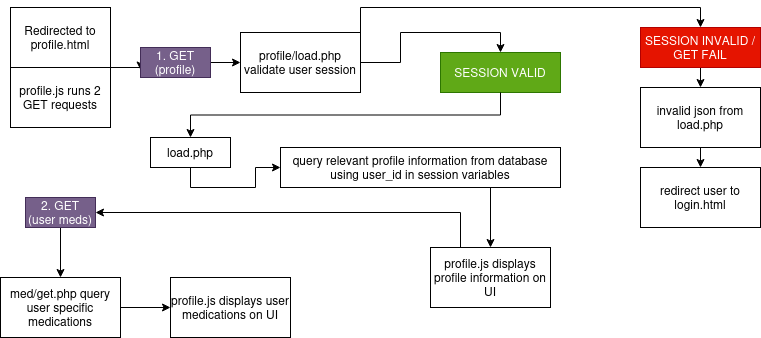

The diagram above was exported from draw.io. Its source (the exported page's mxGraphModel, read from the mxfile embedded in the PNG):
<mxGraphModel dx="1199" dy="1154" grid="1" gridSize="10" guides="1" tooltips="1" connect="1" arrows="1" fold="1" page="1" pageScale="1" pageWidth="850" pageHeight="1100" math="0" shadow="0">
  <root>
    <mxCell id="0" />
    <mxCell id="1" parent="0" />
    <mxCell id="q4S-XtYxy8vUVgV3NiRQ-4" value="Redirected to profile.html" style="rounded=0;whiteSpace=wrap;html=1;" vertex="1" parent="1">
      <mxGeometry x="40" y="30" width="100" height="60" as="geometry" />
    </mxCell>
    <mxCell id="q4S-XtYxy8vUVgV3NiRQ-9" style="edgeStyle=orthogonalEdgeStyle;rounded=0;orthogonalLoop=1;jettySize=auto;html=1;exitX=1;exitY=0;exitDx=0;exitDy=0;entryX=0;entryY=0.75;entryDx=0;entryDy=0;" edge="1" parent="1" source="q4S-XtYxy8vUVgV3NiRQ-6" target="q4S-XtYxy8vUVgV3NiRQ-8">
      <mxGeometry relative="1" as="geometry" />
    </mxCell>
    <mxCell id="q4S-XtYxy8vUVgV3NiRQ-6" value="profile.js runs 2 GET requests" style="rounded=0;whiteSpace=wrap;html=1;" vertex="1" parent="1">
      <mxGeometry x="40" y="90" width="100" height="60" as="geometry" />
    </mxCell>
    <mxCell id="q4S-XtYxy8vUVgV3NiRQ-14" style="edgeStyle=orthogonalEdgeStyle;rounded=0;orthogonalLoop=1;jettySize=auto;html=1;exitX=1;exitY=0.5;exitDx=0;exitDy=0;entryX=0.5;entryY=0;entryDx=0;entryDy=0;" edge="1" parent="1" source="q4S-XtYxy8vUVgV3NiRQ-7" target="q4S-XtYxy8vUVgV3NiRQ-13">
      <mxGeometry relative="1" as="geometry" />
    </mxCell>
    <mxCell id="q4S-XtYxy8vUVgV3NiRQ-15" style="edgeStyle=orthogonalEdgeStyle;rounded=0;orthogonalLoop=1;jettySize=auto;html=1;exitX=1;exitY=0;exitDx=0;exitDy=0;entryX=0.5;entryY=0;entryDx=0;entryDy=0;" edge="1" parent="1" source="q4S-XtYxy8vUVgV3NiRQ-7" target="q4S-XtYxy8vUVgV3NiRQ-12">
      <mxGeometry relative="1" as="geometry" />
    </mxCell>
    <mxCell id="q4S-XtYxy8vUVgV3NiRQ-7" value="profile/load.php validate user session" style="rounded=0;whiteSpace=wrap;html=1;" vertex="1" parent="1">
      <mxGeometry x="270" y="55" width="120" height="60" as="geometry" />
    </mxCell>
    <mxCell id="q4S-XtYxy8vUVgV3NiRQ-10" style="edgeStyle=orthogonalEdgeStyle;rounded=0;orthogonalLoop=1;jettySize=auto;html=1;exitX=1;exitY=0.5;exitDx=0;exitDy=0;entryX=0;entryY=0.5;entryDx=0;entryDy=0;" edge="1" parent="1" source="q4S-XtYxy8vUVgV3NiRQ-8" target="q4S-XtYxy8vUVgV3NiRQ-7">
      <mxGeometry relative="1" as="geometry" />
    </mxCell>
    <mxCell id="q4S-XtYxy8vUVgV3NiRQ-8" value="1. GET (profile)" style="rounded=0;whiteSpace=wrap;html=1;fillColor=#76608a;fontColor=#ffffff;strokeColor=#432D57;" vertex="1" parent="1">
      <mxGeometry x="170" y="70" width="70" height="30" as="geometry" />
    </mxCell>
    <mxCell id="q4S-XtYxy8vUVgV3NiRQ-22" style="edgeStyle=orthogonalEdgeStyle;rounded=0;orthogonalLoop=1;jettySize=auto;html=1;exitX=0.5;exitY=1;exitDx=0;exitDy=0;entryX=0.5;entryY=0;entryDx=0;entryDy=0;" edge="1" parent="1" source="q4S-XtYxy8vUVgV3NiRQ-11" target="q4S-XtYxy8vUVgV3NiRQ-21">
      <mxGeometry relative="1" as="geometry" />
    </mxCell>
    <mxCell id="q4S-XtYxy8vUVgV3NiRQ-11" value="invalid json from load.php" style="rounded=0;whiteSpace=wrap;html=1;" vertex="1" parent="1">
      <mxGeometry x="670" y="110" width="120" height="60" as="geometry" />
    </mxCell>
    <mxCell id="q4S-XtYxy8vUVgV3NiRQ-17" style="edgeStyle=orthogonalEdgeStyle;rounded=0;orthogonalLoop=1;jettySize=auto;html=1;exitX=0.5;exitY=1;exitDx=0;exitDy=0;" edge="1" parent="1" source="q4S-XtYxy8vUVgV3NiRQ-12">
      <mxGeometry relative="1" as="geometry">
        <mxPoint x="730" y="110" as="targetPoint" />
      </mxGeometry>
    </mxCell>
    <mxCell id="q4S-XtYxy8vUVgV3NiRQ-12" value="&lt;span&gt;SESSION INVALID / GET FAIL&lt;/span&gt;" style="rounded=0;whiteSpace=wrap;html=1;fillColor=#e51400;fontColor=#ffffff;strokeColor=#B20000;" vertex="1" parent="1">
      <mxGeometry x="670" y="50" width="120" height="40" as="geometry" />
    </mxCell>
    <mxCell id="q4S-XtYxy8vUVgV3NiRQ-20" style="edgeStyle=orthogonalEdgeStyle;rounded=0;orthogonalLoop=1;jettySize=auto;html=1;exitX=0.5;exitY=1;exitDx=0;exitDy=0;" edge="1" parent="1" source="q4S-XtYxy8vUVgV3NiRQ-23" target="q4S-XtYxy8vUVgV3NiRQ-18">
      <mxGeometry relative="1" as="geometry" />
    </mxCell>
    <mxCell id="q4S-XtYxy8vUVgV3NiRQ-13" value="&lt;span&gt;SESSION VALID&lt;/span&gt;" style="rounded=0;whiteSpace=wrap;html=1;fillColor=#60a917;fontColor=#ffffff;strokeColor=#2D7600;" vertex="1" parent="1">
      <mxGeometry x="470" y="75" width="120" height="40" as="geometry" />
    </mxCell>
    <mxCell id="q4S-XtYxy8vUVgV3NiRQ-31" style="edgeStyle=orthogonalEdgeStyle;rounded=0;orthogonalLoop=1;jettySize=auto;html=1;exitX=0.75;exitY=1;exitDx=0;exitDy=0;" edge="1" parent="1" source="q4S-XtYxy8vUVgV3NiRQ-18" target="q4S-XtYxy8vUVgV3NiRQ-25">
      <mxGeometry relative="1" as="geometry" />
    </mxCell>
    <mxCell id="q4S-XtYxy8vUVgV3NiRQ-18" value="query relevant profile information from database using user_id in session variables" style="rounded=0;whiteSpace=wrap;html=1;" vertex="1" parent="1">
      <mxGeometry x="310" y="170" width="280" height="40" as="geometry" />
    </mxCell>
    <mxCell id="q4S-XtYxy8vUVgV3NiRQ-21" value="redirect user to login.html" style="rounded=0;whiteSpace=wrap;html=1;" vertex="1" parent="1">
      <mxGeometry x="670" y="190" width="120" height="60" as="geometry" />
    </mxCell>
    <mxCell id="q4S-XtYxy8vUVgV3NiRQ-24" value="" style="edgeStyle=orthogonalEdgeStyle;rounded=0;orthogonalLoop=1;jettySize=auto;html=1;exitX=0.5;exitY=1;exitDx=0;exitDy=0;" edge="1" parent="1" source="q4S-XtYxy8vUVgV3NiRQ-13" target="q4S-XtYxy8vUVgV3NiRQ-23">
      <mxGeometry relative="1" as="geometry">
        <mxPoint x="530" y="115" as="sourcePoint" />
        <mxPoint x="310" y="200" as="targetPoint" />
      </mxGeometry>
    </mxCell>
    <mxCell id="q4S-XtYxy8vUVgV3NiRQ-23" value="load.php" style="rounded=0;whiteSpace=wrap;html=1;" vertex="1" parent="1">
      <mxGeometry x="180" y="160" width="80" height="30" as="geometry" />
    </mxCell>
    <mxCell id="q4S-XtYxy8vUVgV3NiRQ-32" style="edgeStyle=orthogonalEdgeStyle;rounded=0;orthogonalLoop=1;jettySize=auto;html=1;exitX=0.25;exitY=0;exitDx=0;exitDy=0;entryX=1;entryY=0.5;entryDx=0;entryDy=0;" edge="1" parent="1" source="q4S-XtYxy8vUVgV3NiRQ-25" target="q4S-XtYxy8vUVgV3NiRQ-27">
      <mxGeometry relative="1" as="geometry" />
    </mxCell>
    <mxCell id="q4S-XtYxy8vUVgV3NiRQ-25" value="profile.js displays profile information on UI " style="rounded=0;whiteSpace=wrap;html=1;" vertex="1" parent="1">
      <mxGeometry x="460" y="270" width="120" height="60" as="geometry" />
    </mxCell>
    <mxCell id="q4S-XtYxy8vUVgV3NiRQ-30" style="edgeStyle=orthogonalEdgeStyle;rounded=0;orthogonalLoop=1;jettySize=auto;html=1;exitX=0.5;exitY=1;exitDx=0;exitDy=0;entryX=0.5;entryY=0;entryDx=0;entryDy=0;" edge="1" parent="1" source="q4S-XtYxy8vUVgV3NiRQ-27" target="q4S-XtYxy8vUVgV3NiRQ-29">
      <mxGeometry relative="1" as="geometry" />
    </mxCell>
    <mxCell id="q4S-XtYxy8vUVgV3NiRQ-27" value="2. GET (user meds)" style="rounded=0;whiteSpace=wrap;html=1;fillColor=#76608a;fontColor=#ffffff;strokeColor=#432D57;" vertex="1" parent="1">
      <mxGeometry x="55" y="220" width="70" height="30" as="geometry" />
    </mxCell>
    <mxCell id="q4S-XtYxy8vUVgV3NiRQ-34" style="edgeStyle=orthogonalEdgeStyle;rounded=0;orthogonalLoop=1;jettySize=auto;html=1;exitX=1;exitY=0.5;exitDx=0;exitDy=0;entryX=0;entryY=0.5;entryDx=0;entryDy=0;" edge="1" parent="1" source="q4S-XtYxy8vUVgV3NiRQ-29" target="q4S-XtYxy8vUVgV3NiRQ-33">
      <mxGeometry relative="1" as="geometry" />
    </mxCell>
    <mxCell id="q4S-XtYxy8vUVgV3NiRQ-29" value="med/get.php query user specific medications " style="rounded=0;whiteSpace=wrap;html=1;" vertex="1" parent="1">
      <mxGeometry x="30" y="300" width="120" height="60" as="geometry" />
    </mxCell>
    <mxCell id="q4S-XtYxy8vUVgV3NiRQ-33" value="profile.js displays user medications on UI" style="rounded=0;whiteSpace=wrap;html=1;" vertex="1" parent="1">
      <mxGeometry x="200" y="300" width="120" height="60" as="geometry" />
    </mxCell>
  </root>
</mxGraphModel>